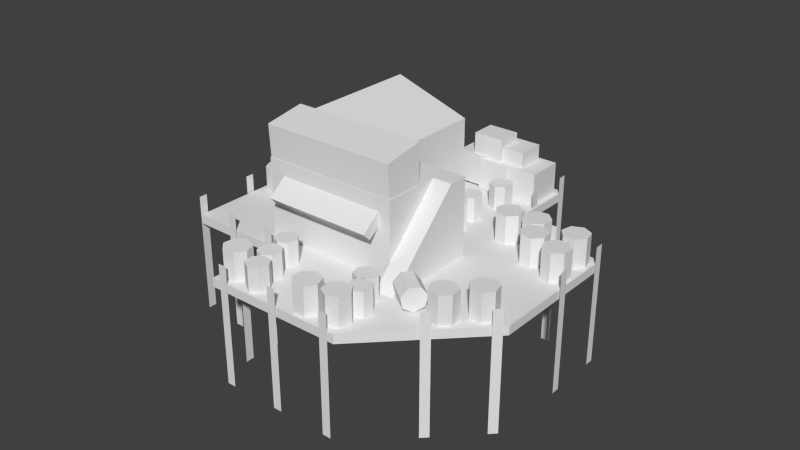 # Source: H16.blend  (saved by Blender 2.63.0; exported with 4.5.12 LTS)
import bpy
from mathutils import Matrix  # noqa: F401  (used for matrix-valued properties, if any)

bpy.ops.wm.read_factory_settings(use_empty=True)
scene = bpy.context.scene
scene.name = 'Scene'

# ---- collections
col_collection_1 = bpy.data.collections.new('Collection 1'); scene.collection.children.link(col_collection_1)

# ---- world
world_world = bpy.data.worlds.new('World'); scene.world = world_world
world_world.color = (0.05088, 0.05088, 0.05088)
world_world.use_sun_shadow = False
world_world.sun_shadow_jitter_overblur = 0.0
world_world.cycles.sampling_method = 'MANUAL'
world_world.cycles.sample_map_resolution = 256

# ---- meshes
me_cylinder_010 = bpy.data.meshes.new('Cylinder.010')
me_cylinder_010.from_pydata([(1.493, -8.827, -0.01635), (1.493, -8.827, 0.8268), (1.011, -8.953, -0.01635), (1.011, -8.953, 0.8268), (0.613, -8.654, -0.01635), (0.613, -8.654, 0.8268), (0.5978, -8.157, -0.01635), (0.5978, -8.157, 0.8268), (0.9772, -7.835, -0.01635), (0.9772, -7.835, 0.8268), (1.466, -7.931, -0.01635), (1.466, -7.931, 0.8268), (1.695, -8.372, -0.01635), (1.695, -8.372, 0.8268), (0.9255, -9.946, -0.01635), (0.9255, -9.946, 0.8268), (0.4439, -10.07, -0.01635), (0.4439, -10.07, 0.8268), (0.04551, -9.774, -0.01635), (0.04551, -9.774, 0.8268), (0.03031, -9.276, -0.01635), (0.03031, -9.276, 0.8268), (0.4097, -8.954, -0.01635), (0.4097, -8.954, 0.8268), (0.8981, -9.05, -0.01635), (0.8981, -9.05, 0.8268), (1.128, -9.492, -0.01635), (1.128, -9.492, 0.8268), (-1.21, -8.738, -0.01921), (-1.21, -8.738, 0.9696), (-0.6331, -8.648, -0.01921), (-0.6331, -8.648, 0.9696), (-0.2032, -9.042, -0.01921), (-0.2032, -9.042, 0.9696), (-0.2437, -9.625, -0.01921), (-0.2437, -9.625, 0.9696), (-0.7242, -9.956, -0.01921), (-0.7242, -9.956, 0.9696), (-1.283, -9.787, -0.01921), (-1.283, -9.787, 0.9696), (-1.499, -9.245, -0.01921), (-1.499, -9.245, 0.9696), (-2.081, -8.416, -0.01921), (-2.081, -8.416, 0.9696), (-1.8, -8.928, -0.01921), (-1.8, -8.928, 0.9696), (-2.024, -9.467, -0.01921), (-2.024, -9.467, 0.9696), (-2.585, -9.627, -0.01921), (-2.585, -9.627, 0.9696), (-3.061, -9.289, -0.01921), (-3.061, -9.289, 0.9696), (-3.092, -8.706, -0.01921), (-3.092, -8.706, 0.9696), (-2.657, -8.318, -0.01921), (-2.657, -8.318, 0.9696), (0.5487, -6.573, -0.01921), (0.5487, -6.573, 0.9696), (0.8303, -7.085, -0.01921), (0.8303, -7.085, 0.9696), (0.6061, -7.623, -0.01921), (0.6061, -7.623, 0.9696), (0.04504, -7.784, -0.01921), (0.04504, -7.784, 0.9696), (-0.4305, -7.446, -0.01921), (-0.4305, -7.446, 0.9696), (-0.4623, -6.863, -0.01921), (-0.4623, -6.863, 0.9696), (-0.02653, -6.475, -0.01921), (-0.02653, -6.475, 0.9696), (-1.827, -6.566, -0.01921), (-1.827, -6.566, 0.9696), (-2.368, -6.786, -0.01921), (-2.368, -6.786, 0.9696), (-2.877, -6.501, -0.01921), (-2.877, -6.501, 0.9696), (-2.972, -5.925, -0.01921), (-2.972, -5.925, 0.9696), (-2.58, -5.492, -0.01921), (-2.58, -5.492, 0.9696), (-1.998, -5.528, -0.01921), (-1.998, -5.528, 0.9696), (-1.663, -6.006, -0.01921), (-1.663, -6.006, 0.9696), (2.305, -7.446, -0.01921), (2.305, -7.446, 0.9696), (1.765, -7.667, -0.01921), (1.765, -7.667, 0.9696), (1.256, -7.382, -0.01921), (1.256, -7.382, 0.9696), (1.161, -6.806, -0.01921), (1.161, -6.806, 0.9696), (1.552, -6.373, -0.01921), (1.552, -6.373, 0.9696), (2.135, -6.409, -0.01921), (2.135, -6.409, 0.9696), (2.47, -6.886, -0.01921), (2.47, -6.886, 0.9696), (-4.669, -1.257, 0.8121), (-5.938, -1.034, 0.8121), (-5.662, 0.5355, 0.8121), (-4.393, 0.3122, 0.8121), (-4.669, -1.257, 1.898), (-5.938, -1.034, 1.898), (-5.662, 0.5355, 1.898), (-4.393, 0.3122, 1.898), (-4.631, -0.1183, 0.5153), (-6.043, 0.1301, 0.5153), (-5.767, 1.699, 0.5153), (-4.355, 1.451, 0.5153), (-4.631, -0.1183, 1.601), (-6.043, 0.1301, 1.601), (-5.767, 1.699, 1.601), (-4.355, 1.451, 1.601), (-4.176, 0.7315, -0.002392), (-6.023, 1.057, -0.002392), (-5.747, 2.626, -0.002392), (-3.9, 2.301, -0.002392), (-4.176, 0.7315, 1.084), (-6.023, 1.057, 1.084), (-5.747, 2.626, 1.084), (-3.9, 2.301, 1.084), (-4.673, -2.061, 0.08896), (-6.376, -1.762, 0.08896), (-6.1, -0.1926, 0.08896), (-4.397, -0.4923, 0.08896), (-4.673, -2.061, 1.175), (-6.376, -1.762, 1.175), (-6.1, -0.1926, 1.175), (-4.397, -0.4923, 1.175), (-4.317, -0.8087, 0.01283), (-6.415, -0.4394, 0.01283), (-6.139, 1.13, 0.01283), (-4.041, 0.7605, 0.01283), (-4.317, -0.8087, 1.099), (-6.415, -0.4394, 1.099), (-6.139, 1.13, 1.099), (-4.041, 0.7605, 1.099), (-3.316, 0.421, -0.01635), (-3.316, 0.421, 0.8268), (-3.658, 0.7826, -0.01635), (-3.658, 0.7826, 0.8268), (-3.588, 1.275, -0.01635), (-3.588, 1.275, 0.8268), (-3.16, 1.528, -0.01635), (-3.16, 1.528, 0.8268), (-2.695, 1.351, -0.01635), (-2.695, 1.351, 0.8268), (-2.544, 0.8767, -0.01635), (-2.544, 0.8767, 0.8268), (-2.82, 0.4629, -0.01635), (-2.82, 0.4629, 0.8268), (-1.517, -0.3113, -0.01635), (-1.517, -0.3113, 0.8268), (-1.859, 0.05023, -0.01635), (-1.859, 0.05023, 0.8268), (-1.789, 0.543, -0.01635), (-1.789, 0.543, 0.8268), (-1.361, 0.7959, -0.01635), (-1.361, 0.7959, 0.8268), (-0.8959, 0.6185, -0.01635), (-0.8959, 0.6185, 0.8268), (-0.7447, 0.1444, -0.01635), (-0.7447, 0.1444, 0.8268), (-1.021, -0.2694, -0.01635), (-1.021, -0.2694, 0.8268), (-2.165, -1.634, -0.01635), (-2.165, -1.634, 0.8268), (-2.507, -1.272, -0.01635), (-2.507, -1.272, 0.8268), (-2.438, -0.7793, -0.01635), (-2.438, -0.7793, 0.8268), (-2.009, -0.5264, -0.01635), (-2.009, -0.5264, 0.8268), (-1.544, -0.7038, -0.01635), (-1.544, -0.7038, 0.8268), (-1.393, -1.178, -0.01635), (-1.393, -1.178, 0.8268), (-1.67, -1.592, -0.01635), (-1.67, -1.592, 0.8268), (8.856, -0.2794, -0.01635), (8.856, -0.2794, 0.8268), (8.362, -0.3407, -0.01635), (8.362, -0.3407, 0.8268), (8.006, 0.007097, -0.01635), (8.006, 0.007097, 0.8268), (8.056, 0.5022, -0.01635), (8.056, 0.5022, 0.8268), (8.474, 0.7718, -0.01635), (8.474, 0.7718, 0.8268), (8.946, 0.6128, -0.01635), (8.946, 0.6128, 0.8268), (9.116, 0.145, -0.01635), (9.116, 0.145, 0.8268), (7.342, -0.6606, -0.01635), (7.342, -0.6606, 0.8268), (7.0, -0.299, -0.01635), (7.0, -0.299, 0.8268), (7.07, 0.1938, -0.01635), (7.07, 0.1938, 0.8268), (7.499, 0.4467, -0.01635), (7.499, 0.4467, 0.8268), (7.964, 0.2693, -0.01635), (7.964, 0.2693, 0.8268), (8.115, -0.2049, -0.01635), (8.115, -0.2049, 0.8268), (7.838, -0.6187, -0.01635), (7.838, -0.6187, 0.8268), (6.422, -5.268, -0.01635), (6.422, -5.268, 0.8268), (6.08, -4.906, -0.01635), (6.08, -4.906, 0.8268), (6.15, -4.413, -0.01635), (6.15, -4.413, 0.8268), (6.579, -4.16, -0.01635), (6.579, -4.16, 0.8268), (7.044, -4.338, -0.01635), (7.044, -4.338, 0.8268), (7.195, -4.812, -0.01635), (7.195, -4.812, 0.8268), (6.918, -5.226, -0.01635), (6.918, -5.226, 0.8268), (7.677, -5.226, -0.01635), (7.677, -5.226, 0.8268), (7.335, -4.864, -0.01635), (7.335, -4.864, 0.8268), (7.404, -4.371, -0.01635), (7.404, -4.371, 0.8268), (7.833, -4.118, -0.01635), (7.833, -4.118, 0.8268), (8.298, -4.296, -0.01635), (8.298, -4.296, 0.8268), (8.449, -4.77, -0.01635), (8.449, -4.77, 0.8268), (8.173, -5.184, -0.01635), (8.173, -5.184, 0.8268), (9.03, -3.925, -0.01635), (9.03, -3.925, 0.8268), (9.479, -4.141, -0.01635), (9.479, -4.141, 0.8268), (9.59, -4.626, -0.01635), (9.59, -4.626, 0.8268), (9.279, -5.015, -0.01635), (9.279, -5.015, 0.8268), (8.782, -5.015, -0.01635), (8.782, -5.015, 0.8268), (8.471, -4.626, -0.01635), (8.471, -4.626, 0.8268), (8.582, -4.141, -0.01635), (8.582, -4.141, 0.8268), (7.574, 2.12, -0.005223), (6.622, 1.209, 0.01482), (7.241, 2.474, 0.1392), (6.289, 1.563, 0.1593), (7.155, 2.581, 0.4882), (6.203, 1.67, 0.5082), (7.379, 2.36, 0.7788), (6.427, 1.45, 0.7989), (7.746, 1.978, 0.7923), (6.794, 1.067, 0.8124), (7.978, 1.722, 0.5185), (7.026, 0.811, 0.5386), (7.902, 1.785, 0.1636), (6.95, 0.8742, 0.1836), (8.142, -6.364, -0.01918), (8.142, -6.364, 0.9696), (7.922, -5.824, -0.01918), (7.922, -5.824, 0.9696), (8.207, -5.314, -0.01918), (8.207, -5.314, 0.9696), (8.783, -5.22, -0.01918), (8.783, -5.22, 0.9696), (9.216, -5.611, -0.01918), (9.216, -5.611, 0.9696), (9.18, -6.194, -0.01918), (9.18, -6.194, 0.9696), (8.702, -6.529, -0.01918), (8.702, -6.529, 0.9696), (9.022, -2.232, -0.01918), (9.022, -2.232, 0.9696), (8.802, -1.691, -0.01918), (8.802, -1.691, 0.9696), (9.087, -1.182, -0.01918), (9.087, -1.182, 0.9696), (9.663, -1.087, -0.01918), (9.663, -1.087, 0.9696), (10.1, -1.479, -0.01918), (10.1, -1.479, 0.9696), (10.06, -2.061, -0.01918), (10.06, -2.061, 0.9696), (9.582, -2.396, -0.01918), (9.582, -2.396, 0.9696), (9.561, 0.434, -0.01918), (9.561, 0.434, 0.9696), (10.09, 0.1808, -0.01918), (10.09, 0.1808, 0.9696), (10.22, -0.3883, -0.01918), (10.22, -0.3883, 0.9696), (9.853, -0.8446, -0.01918), (9.853, -0.8446, 0.9696), (9.269, -0.8446, -0.01918), (9.269, -0.8446, 0.9696), (8.906, -0.3883, -0.01918), (8.906, -0.3883, 0.9696), (9.035, 0.1808, -0.01918), (9.035, 0.1808, 0.9696), (-5.576e-09, 0.6726, -0.01918), (-5.576e-09, 0.6726, 0.9696), (0.5259, 0.4194, -0.01918), (0.5259, 0.4194, 0.9696), (0.6557, -0.1497, -0.01918), (0.6557, -0.1497, 0.9696), (0.2918, -0.606, -0.01918), (0.2918, -0.606, 0.9696), (-0.2918, -0.606, -0.01918), (-0.2918, -0.606, 0.9696), (-0.6557, -0.1497, -0.01918), (-0.6557, -0.1497, 0.9696), (-0.5259, 0.4194, -0.01918), (-0.5259, 0.4194, 0.9696), (-0.1632, -0.6114, -0.01918), (-0.1632, -0.6114, 0.9696), (0.244, -1.03, -0.01918), (0.244, -1.03, 0.9696), (0.171, -1.609, -0.01918), (0.171, -1.609, 0.9696), (-0.3273, -1.913, -0.01918), (-0.3273, -1.913, 0.9696), (-0.8756, -1.712, -0.01918), (-0.8756, -1.712, 0.9696), (-1.061, -1.159, -0.01918), (-1.061, -1.159, 0.9696), (-0.744, -0.669, -0.01918), (-0.744, -0.669, 0.9696), (1.996, -0.1426, -0.01918), (1.996, -0.1426, 0.9696), (1.835, -0.7037, -0.01918), (1.835, -0.7037, 0.9696), (1.297, -0.928, -0.01918), (1.297, -0.928, 0.9696), (0.7852, -0.6466, -0.01918), (0.7852, -0.6466, 0.9696), (0.6864, -0.07141, -0.01918), (0.6864, -0.07141, 0.9696), (1.074, 0.3645, -0.01918), (1.074, 0.3645, 0.9696), (1.657, 0.3328, -0.01918), (1.657, 0.3328, 0.9696), (1.486, -1.969, -0.01918), (1.486, -1.969, 0.9696), (0.9504, -2.2, -0.01918), (0.9504, -2.2, 0.9696), (0.4354, -1.926, -0.01918), (0.4354, -1.926, 0.9696), (0.3289, -1.352, -0.01918), (0.3289, -1.352, 0.9696), (0.7112, -0.9109, -0.01918), (0.7112, -0.9109, 0.9696), (1.294, -0.9348, -0.01918), (1.294, -0.9348, 0.9696), (1.639, -1.406, -0.01918), (1.639, -1.406, 0.9696), (0.3097, 2.285, -0.01918), (0.3097, 2.285, 0.9696), (-0.2261, 2.054, -0.01918), (-0.2261, 2.054, 0.9696), (-0.7411, 2.328, -0.01918), (-0.7411, 2.328, 0.9696), (-0.8476, 2.902, -0.01918), (-0.8476, 2.902, 0.9696), (-0.4653, 3.343, -0.01918), (-0.4653, 3.343, 0.9696), (0.1178, 3.319, -0.01918), (0.1178, 3.319, 0.9696), (0.4628, 2.848, -0.01918), (0.4628, 2.848, 0.9696), (1.704, 4.118, -0.01918), (1.704, 4.118, 0.9696), (1.168, 3.886, -0.01918), (1.168, 3.886, 0.9696), (0.6533, 4.161, -0.01918), (0.6533, 4.161, 0.9696), (0.5468, 4.735, -0.01918), (0.5468, 4.735, 0.9696), (0.929, 5.176, -0.01918), (0.929, 5.176, 0.9696), (1.512, 5.152, -0.01918), (1.512, 5.152, 0.9696), (1.857, 4.681, -0.01918), (1.857, 4.681, 0.9696), (-0.2706, 3.457, -0.01918), (-0.2706, 3.457, 0.9696), (-0.7197, 3.83, -0.01918), (-0.7197, 3.83, 0.9696), (-0.7083, 4.413, -0.01918), (-0.7083, 4.413, 0.9696), (-0.245, 4.768, -0.01918), (-0.245, 4.768, 0.9696), (0.3214, 4.627, -0.01918), (0.3214, 4.627, 0.9696), (0.5643, 4.097, -0.01918), (0.5643, 4.097, 0.9696), (0.3009, 3.576, -0.01918), (0.3009, 3.576, 0.9696), (1.821, 5.276, -0.01918), (1.821, 5.276, 0.9696), (1.372, 5.649, -0.01918), (1.372, 5.649, 0.9696), (1.384, 6.233, -0.01918), (1.384, 6.233, 0.9696), (1.847, 6.588, -0.01918), (1.847, 6.588, 0.9696), (2.413, 6.447, -0.01918), (2.413, 6.447, 0.9696), (2.656, 5.916, -0.01918), (2.656, 5.916, 0.9696), (2.393, 5.395, -0.01918), (2.393, 5.395, 0.9696), (-0.2561, 6.28, -0.01918), (-0.2561, 6.28, 0.9696), (0.08439, 6.754, -0.01918), (0.08439, 6.754, 0.9696), (0.6673, 6.783, -0.01918), (0.6673, 6.783, 0.9696), (1.054, 6.345, -0.01918), (1.054, 6.345, 0.9696), (0.9525, 5.771, -0.01918), (0.9525, 5.771, 0.9696), (0.44, 5.491, -0.01918), (0.44, 5.491, 0.9696), (-0.09786, 5.718, -0.01918), (-0.09786, 5.718, 0.9696), (7.303, 2.715, -0.01918), (7.303, 2.715, 0.9696), (6.809, 3.024, -0.01918), (6.809, 3.024, 0.9696), (6.742, 3.604, -0.01918), (6.742, 3.604, 0.9696), (7.154, 4.018, -0.01918), (7.154, 4.018, 0.9696), (7.734, 3.953, -0.01918), (7.734, 3.953, 0.9696), (8.046, 3.46, -0.01918), (8.046, 3.46, 0.9696), (7.854, 2.908, -0.01918), (7.854, 2.908, 0.9696), (5.717, 4.791, -0.01918), (5.717, 4.791, 0.9696), (6.058, 5.265, -0.01918), (6.058, 5.265, 0.9696), (6.641, 5.294, -0.01918), (6.641, 5.294, 0.9696), (7.027, 4.857, -0.01918), (7.027, 4.857, 0.9696), (6.926, 4.282, -0.01918), (6.926, 4.282, 0.9696), (6.414, 4.003, -0.01918), (6.414, 4.003, 0.9696), (5.876, 4.229, -0.01918), (5.876, 4.229, 0.9696), (-3.243, -9.505, -0.007585), (4.87, -10.93, -0.007586), (9.366, -6.704, -0.007586), (10.58, 0.1809, -0.007586), (6.565, 5.905, -0.007584), (-0.3194, 7.116, -0.007585), (-6.067, 2.974, -0.007584), (-7.255, -3.781, -0.007584), (5.776, -6.072, -0.007586), (-1.202, 2.1, -0.007585), (-3.243, -9.505, -0.3084), (4.87, -10.93, -0.3084), (9.366, -6.704, -0.3084), (10.58, 0.1809, -0.3084), (6.565, 5.905, -0.3084), (-0.3194, 7.116, -0.3084), (-6.067, 2.974, -0.3084), (-7.255, -3.781, -0.3084), (5.776, -6.072, -0.3084), (-1.202, 2.1, -0.3084), (3.121, -2.572, -0.007585), (2.42, -6.554, -0.007585), (-4.403, -5.354, -0.007585), (-3.702, -1.372, -0.007584), (3.121, -2.572, 2.616), (2.42, -6.554, 3.513), (-4.403, -5.354, 3.513), (-3.702, -1.372, 2.616), (4.7, -6.729, 2.624), (2.795, -6.394, 2.624), (3.983, 0.3599, 2.624), (5.888, 0.02468, 2.624), (4.786, -6.744, 3.717), (2.795, -6.394, 3.942), (3.983, 0.3599, 3.942), (5.975, 0.009439, 3.717), (4.728, -6.763, -0.007586), (0.9373, -6.096, -0.007585), (2.138, 0.7267, -0.007585), (5.928, 0.05978, -0.007585), (4.728, -6.763, 2.616), (0.9373, -6.096, 2.616), (2.138, 0.7267, 2.616), (5.928, 0.05978, 2.616), (2.305, 1.674, 2.616), (3.252, 1.508, 2.616), (3.086, 0.56, 2.616), (7.043, 0.8407, -0.007586), (6.876, -0.107, -0.007586), (2.305, 1.674, -0.007585), (5.43, -6.06, 1.378), (4.193, -5.843, 1.995), (5.144, -0.4361, 1.995), (6.381, -0.6538, 1.378), (5.774, -6.121, 1.627), (4.54, -5.904, 2.329), (5.492, -0.4972, 2.329), (6.726, -0.7144, 1.627), (10.49, -0.5448, -3.541), (10.49, -0.5448, 0.5998), (10.57, -0.1129, 0.5998), (10.57, -0.1129, -3.541), (9.997, -3.374, -3.541), (9.997, -3.374, 0.5998), (10.07, -2.942, 0.5998), (10.07, -2.942, -3.541), (9.499, -6.204, -3.541), (9.499, -6.204, 0.5998), (9.575, -5.772, 0.5998), (9.575, -5.772, -3.541), (7.067, 5.395, -3.541), (7.067, 5.395, 0.5998), (6.815, 5.754, 0.5998), (6.815, 5.754, -3.541), (8.715, 3.042, -3.541), (8.715, 3.042, 0.5998), (8.464, 3.401, 0.5998), (8.464, 3.401, -3.541), (0.2322, 7.08, -3.541), (0.2322, 7.08, 0.5998), (-0.2005, 7.152, 0.5998), (-0.2005, 7.152, -3.541), (3.067, 6.614, -3.541), (3.067, 6.614, 0.5998), (2.634, 6.685, 0.5998), (2.634, 6.685, -3.541), (-1.276, 2.162, -3.541), (-1.276, 2.162, 0.5998), (-1.709, 2.233, 0.5998), (-1.709, 2.233, -3.541), (-3.452, 2.459, -3.541), (-3.452, 2.459, 0.5998), (-3.884, 2.53, 0.5998), (-3.884, 2.53, -3.541), (-5.639, 2.93, -3.541), (-5.639, 2.93, 0.5998), (-6.072, 3.001, 0.5998), (-6.072, 3.001, -3.541), (-0.7278, 4.827, -3.541), (-0.7278, 4.827, 0.5998), (-0.8038, 4.396, 0.5998), (-0.8038, 4.396, -3.541), (-7.081, -4.155, -3.541), (-7.081, -4.155, 0.5998), (-7.333, -3.796, 0.5998), (-7.333, -3.796, -3.541), (-5.432, -6.508, -3.541), (-5.432, -6.508, 0.5998), (-5.684, -6.149, 0.5998), (-5.684, -6.149, -3.541), (-3.316, -9.579, -3.541), (-3.316, -9.579, 0.5998), (-3.568, -9.22, 0.5998), (-3.568, -9.22, -3.541), (-1.277, -9.903, -3.541), (-1.277, -9.903, 0.5998), (-1.71, -9.831, 0.5998), (-1.71, -9.831, -3.541), (1.845, -10.48, -3.541), (1.845, -10.48, 0.5998), (1.412, -10.41, 0.5998), (1.412, -10.41, -3.541), (4.803, -11.0, -3.541), (4.803, -11.0, 0.5998), (4.37, -10.93, 0.5998), (4.37, -10.93, -3.541), (7.75, -6.508, -3.541), (7.75, -6.508, 0.5998), (7.317, -6.436, 0.5998), (7.317, -6.436, -3.541), (5.794, -6.544, -3.541), (5.794, -6.544, 0.5998), (5.87, -6.112, 0.5998), (5.87, -6.112, -3.541), (5.331, -8.892, -3.541), (5.331, -8.892, 0.5998), (5.407, -8.46, 0.5998), (5.407, -8.46, -3.541), (-6.746, -0.6427, -3.541), (-6.746, -0.6427, 0.5998), (-6.67, -0.2108, 0.5998), (-6.67, -0.2108, -3.541)], [], [(0, 1, 3, 2), (2, 3, 5, 4), (4, 5, 7, 6), (6, 7, 9, 8), (8, 9, 11, 10), (3, 1, 13, 11, 9, 7, 5), (12, 13, 1, 0), (10, 11, 13, 12), (0, 2, 4, 6, 8, 10, 12), (14, 15, 17, 16), (16, 17, 19, 18), (18, 19, 21, 20), (20, 21, 23, 22), (22, 23, 25, 24), (17, 15, 27, 25, 23, 21, 19), (26, 27, 15, 14), (24, 25, 27, 26), (14, 16, 18, 20, 22, 24, 26), (28, 29, 31, 30), (30, 31, 33, 32), (32, 33, 35, 34), (34, 35, 37, 36), (36, 37, 39, 38), (31, 29, 41, 39, 37, 35, 33), (40, 41, 29, 28), (38, 39, 41, 40), (28, 30, 32, 34, 36, 38, 40), (42, 43, 45, 44), (44, 45, 47, 46), (46, 47, 49, 48), (48, 49, 51, 50), (50, 51, 53, 52), (45, 43, 55, 53, 51, 49, 47), (54, 55, 43, 42), (52, 53, 55, 54), (42, 44, 46, 48, 50, 52, 54), (56, 57, 59, 58), (58, 59, 61, 60), (60, 61, 63, 62), (62, 63, 65, 64), (64, 65, 67, 66), (59, 57, 69, 67, 65, 63, 61), (68, 69, 57, 56), (66, 67, 69, 68), (56, 58, 60, 62, 64, 66, 68), (70, 71, 73, 72), (72, 73, 75, 74), (74, 75, 77, 76), (76, 77, 79, 78), (78, 79, 81, 80), (73, 71, 83, 81, 79, 77, 75), (82, 83, 71, 70), (80, 81, 83, 82), (70, 72, 74, 76, 78, 80, 82), (84, 85, 87, 86), (86, 87, 89, 88), (88, 89, 91, 90), (90, 91, 93, 92), (92, 93, 95, 94), (87, 85, 97, 95, 93, 91, 89), (96, 97, 85, 84), (94, 95, 97, 96), (84, 86, 88, 90, 92, 94, 96), (102, 103, 99, 98), (103, 104, 100, 99), (104, 105, 101, 100), (105, 102, 98, 101), (98, 99, 100, 101), (105, 104, 103, 102), (110, 111, 107, 106), (111, 112, 108, 107), (112, 113, 109, 108), (113, 110, 106, 109), (106, 107, 108, 109), (113, 112, 111, 110), (118, 119, 115, 114), (119, 120, 116, 115), (120, 121, 117, 116), (121, 118, 114, 117), (114, 115, 116, 117), (121, 120, 119, 118), (126, 127, 123, 122), (127, 128, 124, 123), (128, 129, 125, 124), (129, 126, 122, 125), (122, 123, 124, 125), (129, 128, 127, 126), (134, 135, 131, 130), (135, 136, 132, 131), (136, 137, 133, 132), (137, 134, 130, 133), (130, 131, 132, 133), (137, 136, 135, 134), (138, 139, 141, 140), (140, 141, 143, 142), (142, 143, 145, 144), (144, 145, 147, 146), (146, 147, 149, 148), (141, 139, 151, 149, 147, 145, 143), (150, 151, 139, 138), (148, 149, 151, 150), (138, 140, 142, 144, 146, 148, 150), (152, 153, 155, 154), (154, 155, 157, 156), (156, 157, 159, 158), (158, 159, 161, 160), (160, 161, 163, 162), (155, 153, 165, 163, 161, 159, 157), (164, 165, 153, 152), (162, 163, 165, 164), (152, 154, 156, 158, 160, 162, 164), (166, 167, 169, 168), (168, 169, 171, 170), (170, 171, 173, 172), (172, 173, 175, 174), (174, 175, 177, 176), (169, 167, 179, 177, 175, 173, 171), (178, 179, 167, 166), (176, 177, 179, 178), (166, 168, 170, 172, 174, 176, 178), (180, 181, 183, 182), (182, 183, 185, 184), (184, 185, 187, 186), (186, 187, 189, 188), (188, 189, 191, 190), (183, 181, 193, 191, 189, 187, 185), (192, 193, 181, 180), (190, 191, 193, 192), (180, 182, 184, 186, 188, 190, 192), (194, 195, 197, 196), (196, 197, 199, 198), (198, 199, 201, 200), (200, 201, 203, 202), (202, 203, 205, 204), (197, 195, 207, 205, 203, 201, 199), (206, 207, 195, 194), (204, 205, 207, 206), (194, 196, 198, 200, 202, 204, 206), (208, 209, 211, 210), (210, 211, 213, 212), (212, 213, 215, 214), (214, 215, 217, 216), (216, 217, 219, 218), (211, 209, 221, 219, 217, 215, 213), (220, 221, 209, 208), (218, 219, 221, 220), (208, 210, 212, 214, 216, 218, 220), (222, 223, 225, 224), (224, 225, 227, 226), (226, 227, 229, 228), (228, 229, 231, 230), (230, 231, 233, 232), (225, 223, 235, 233, 231, 229, 227), (234, 235, 223, 222), (232, 233, 235, 234), (222, 224, 226, 228, 230, 232, 234), (236, 237, 239, 238), (238, 239, 241, 240), (240, 241, 243, 242), (242, 243, 245, 244), (244, 245, 247, 246), (239, 237, 249, 247, 245, 243, 241), (248, 249, 237, 236), (246, 247, 249, 248), (236, 238, 240, 242, 244, 246, 248), (250, 251, 253, 252), (252, 253, 255, 254), (254, 255, 257, 256), (256, 257, 259, 258), (258, 259, 261, 260), (253, 251, 263, 261, 259, 257, 255), (262, 263, 251, 250), (260, 261, 263, 262), (250, 252, 254, 256, 258, 260, 262), (264, 265, 267, 266), (266, 267, 269, 268), (268, 269, 271, 270), (270, 271, 273, 272), (272, 273, 275, 274), (267, 265, 277, 275, 273, 271, 269), (276, 277, 265, 264), (274, 275, 277, 276), (264, 266, 268, 270, 272, 274, 276), (278, 279, 281, 280), (280, 281, 283, 282), (282, 283, 285, 284), (284, 285, 287, 286), (286, 287, 289, 288), (281, 279, 291, 289, 287, 285, 283), (290, 291, 279, 278), (288, 289, 291, 290), (278, 280, 282, 284, 286, 288, 290), (292, 293, 295, 294), (294, 295, 297, 296), (296, 297, 299, 298), (298, 299, 301, 300), (300, 301, 303, 302), (295, 293, 305, 303, 301, 299, 297), (304, 305, 293, 292), (302, 303, 305, 304), (292, 294, 296, 298, 300, 302, 304), (306, 307, 309, 308), (308, 309, 311, 310), (310, 311, 313, 312), (312, 313, 315, 314), (314, 315, 317, 316), (309, 307, 319, 317, 315, 313, 311), (318, 319, 307, 306), (316, 317, 319, 318), (306, 308, 310, 312, 314, 316, 318), (320, 321, 323, 322), (322, 323, 325, 324), (324, 325, 327, 326), (326, 327, 329, 328), (328, 329, 331, 330), (323, 321, 333, 331, 329, 327, 325), (332, 333, 321, 320), (330, 331, 333, 332), (320, 322, 324, 326, 328, 330, 332), (334, 335, 337, 336), (336, 337, 339, 338), (338, 339, 341, 340), (340, 341, 343, 342), (342, 343, 345, 344), (337, 335, 347, 345, 343, 341, 339), (346, 347, 335, 334), (344, 345, 347, 346), (334, 336, 338, 340, 342, 344, 346), (348, 349, 351, 350), (350, 351, 353, 352), (352, 353, 355, 354), (354, 355, 357, 356), (356, 357, 359, 358), (351, 349, 361, 359, 357, 355, 353), (360, 361, 349, 348), (358, 359, 361, 360), (348, 350, 352, 354, 356, 358, 360), (362, 363, 365, 364), (364, 365, 367, 366), (366, 367, 369, 368), (368, 369, 371, 370), (370, 371, 373, 372), (365, 363, 375, 373, 371, 369, 367), (374, 375, 363, 362), (372, 373, 375, 374), (362, 364, 366, 368, 370, 372, 374), (376, 377, 379, 378), (378, 379, 381, 380), (380, 381, 383, 382), (382, 383, 385, 384), (384, 385, 387, 386), (379, 377, 389, 387, 385, 383, 381), (388, 389, 377, 376), (386, 387, 389, 388), (376, 378, 380, 382, 384, 386, 388), (390, 391, 393, 392), (392, 393, 395, 394), (394, 395, 397, 396), (396, 397, 399, 398), (398, 399, 401, 400), (393, 391, 403, 401, 399, 397, 395), (402, 403, 391, 390), (400, 401, 403, 402), (390, 392, 394, 396, 398, 400, 402), (404, 405, 407, 406), (406, 407, 409, 408), (408, 409, 411, 410), (410, 411, 413, 412), (412, 413, 415, 414), (407, 405, 417, 415, 413, 411, 409), (416, 417, 405, 404), (414, 415, 417, 416), (404, 406, 408, 410, 412, 414, 416), (418, 419, 421, 420), (420, 421, 423, 422), (422, 423, 425, 424), (424, 425, 427, 426), (426, 427, 429, 428), (421, 419, 431, 429, 427, 425, 423), (430, 431, 419, 418), (428, 429, 431, 430), (418, 420, 422, 424, 426, 428, 430), (432, 433, 435, 434), (434, 435, 437, 436), (436, 437, 439, 438), (438, 439, 441, 440), (440, 441, 443, 442), (435, 433, 445, 443, 441, 439, 437), (444, 445, 433, 432), (442, 443, 445, 444), (432, 434, 436, 438, 440, 442, 444), (446, 447, 449, 448), (448, 449, 451, 450), (450, 451, 453, 452), (452, 453, 455, 454), (454, 455, 457, 456), (449, 447, 459, 457, 455, 453, 451), (458, 459, 447, 446), (456, 457, 459, 458), (446, 448, 450, 452, 454, 456, 458), (468, 462, 463, 464, 465, 469, 466, 467, 460, 461), (478, 471, 470, 477, 476, 479, 475, 474, 473, 472), (472, 462, 468, 478), (471, 461, 460, 470), (461, 471, 478, 468), (473, 463, 462, 472), (465, 475, 479, 469), (474, 464, 463, 473), (476, 466, 469, 479), (475, 465, 464, 474), (477, 467, 466, 476), (467, 477, 470, 460), (484, 485, 481, 480), (485, 486, 482, 481), (486, 487, 483, 482), (487, 484, 480, 483), (480, 481, 482, 483), (487, 486, 485, 484), (492, 493, 489, 488), (493, 494, 490, 489), (494, 495, 491, 490), (495, 492, 488, 491), (488, 489, 490, 491), (495, 494, 493, 492), (500, 501, 497, 496), (501, 502, 498, 497), (502, 503, 499, 498), (503, 500, 496, 499), (496, 497, 498, 499), (503, 502, 501, 500), (506, 505, 504, 502), (507, 505, 506, 508), (504, 505, 507, 509), (509, 498, 508, 507), (498, 502, 504, 509), (514, 515, 511, 510), (515, 516, 512, 511), (516, 517, 513, 512), (517, 514, 510, 513), (510, 511, 512, 513), (517, 516, 515, 514), (518, 521, 520, 519), (522, 525, 524, 523), (526, 529, 528, 527), (530, 533, 532, 531), (534, 537, 536, 535), (538, 541, 540, 539), (542, 545, 544, 543), (546, 549, 548, 547), (550, 553, 552, 551), (554, 557, 556, 555), (561, 558, 559, 560), (562, 565, 564, 563), (566, 569, 568, 567), (570, 573, 572, 571), (574, 577, 576, 575), (578, 581, 580, 579), (582, 585, 584, 583), (586, 589, 588, 587), (590, 593, 592, 591), (594, 597, 596, 595), (598, 601, 600, 599)])
_uv = me_cylinder_010.uv_layers.new(name='UVMap')
_uv.uv.foreach_set('vector', [0.1523, 0.2355, 0.1523, 0.2912, 0.1381, 0.3097, 0.1381, 0.254, 0.1942, 0.2474, 0.1942, 0.3144, 0.1857, 0.2999, 0.1857, 0.233, 0.1857, 0.233, 0.1857, 0.2999, 0.1623, 0.2951, 0.1623, 0.2281, 0.1623, 0.2281, 0.1623, 0.2951, 0.1415, 0.3034, 0.1415, 0.2365, 0.1415, 0.2365, 0.1415, 0.3034, 0.1391, 0.3187, 0.1391, 0.2517, 0.1942, 0.3144, 0.1813, 0.3275, 0.1568, 0.3294, 0.1391, 0.3187, 0.1415, 0.3034, 0.1623, 0.2951, 0.1857, 0.2999, 0.1775, 0.2338, 0.1775, 0.2895, 0.1523, 0.2912, 0.1523, 0.2355, 0.1947, 0.2502, 0.1947, 0.306, 0.1775, 0.2895, 0.1775, 0.2338, 0.1813, 0.2605, 0.1942, 0.2474, 0.1857, 0.233, 0.1623, 0.2281, 0.1415, 0.2365, 0.1391, 0.2517, 0.1568, 0.2624, 0.1523, 0.2355, 0.1523, 0.2912, 0.1381, 0.3097, 0.1381, 0.254, 0.1942, 0.2474, 0.1942, 0.3144, 0.1857, 0.2999, 0.1857, 0.233, 0.1857, 0.233, 0.1857, 0.2999, 0.1623, 0.2951, 0.1623, 0.2281, 0.1623, 0.2281, 0.1623, 0.2951, 0.1415, 0.3034, 0.1415, 0.2365, 0.1415, 0.2365, 0.1415, 0.3034, 0.1391, 0.3187, 0.1391, 0.2517, 0.2429, 0.3959, 0.2301, 0.409, 0.2055, 0.4109, 0.1878, 0.4002, 0.1903, 0.3849, 0.211, 0.3766, 0.2345, 0.3814, 0.1775, 0.2338, 0.1775, 0.2895, 0.1523, 0.2912, 0.1523, 0.2355, 0.1947, 0.2502, 0.1947, 0.306, 0.1775, 0.2895, 0.1775, 0.2338, 0.1813, 0.2605, 0.1942, 0.2474, 0.1857, 0.233, 0.1623, 0.2281, 0.1415, 0.2365, 0.1391, 0.2517, 0.1568, 0.2624, 0.5839, 0.146, 0.5839, 0.2017, 0.5697, 0.2203, 0.5697, 0.1646, 0.6258, 0.158, 0.6258, 0.2249, 0.6173, 0.2105, 0.6173, 0.1435, 0.6173, 0.1435, 0.6173, 0.2105, 0.5939, 0.2056, 0.5939, 0.1387, 0.5939, 0.1387, 0.5939, 0.2056, 0.5731, 0.2139, 0.5731, 0.147, 0.5731, 0.147, 0.5731, 0.2139, 0.5707, 0.2292, 0.5707, 0.1623, 0.6258, 0.2249, 0.6129, 0.238, 0.5884, 0.2399, 0.5707, 0.2292, 0.5731, 0.2139, 0.5939, 0.2056, 0.6173, 0.2105, 0.6091, 0.1444, 0.6091, 0.2001, 0.5839, 0.2017, 0.5839, 0.146, 0.6263, 0.1608, 0.6263, 0.2165, 0.6091, 0.2001, 0.6091, 0.1444, 0.6129, 0.1711, 0.6258, 0.158, 0.6173, 0.1435, 0.5939, 0.1387, 0.5731, 0.147, 0.5707, 0.1623, 0.5884, 0.173, 0.5839, 0.146, 0.5839, 0.2017, 0.5697, 0.2203, 0.5697, 0.1646, 0.6258, 0.158, 0.6258, 0.2249, 0.6173, 0.2105, 0.6173, 0.1435, 0.6173, 0.1435, 0.6173, 0.2105, 0.5939, 0.2056, 0.5939, 0.1387, 0.5939, 0.1387, 0.5939, 0.2056, 0.5731, 0.2139, 0.5731, 0.147, 0.5731, 0.147, 0.5731, 0.2139, 0.5707, 0.2292, 0.5707, 0.1623, 0.6258, 0.2249, 0.6129, 0.238, 0.5884, 0.2399, 0.5707, 0.2292, 0.5731, 0.2139, 0.5939, 0.2056, 0.6173, 0.2105, 0.6091, 0.1444, 0.6091, 0.2001, 0.5839, 0.2017, 0.5839, 0.146, 0.6263, 0.1608, 0.6263, 0.2165, 0.6091, 0.2001, 0.6091, 0.1444, 0.6129, 0.1711, 0.6258, 0.158, 0.6173, 0.1435, 0.5939, 0.1387, 0.5731, 0.147, 0.5707, 0.1623, 0.5884, 0.173, 0.5839, 0.146, 0.5839, 0.2017, 0.5697, 0.2203, 0.5697, 0.1646, 0.6258, 0.158, 0.6258, 0.2249, 0.6173, 0.2105, 0.6173, 0.1435, 0.6173, 0.1435, 0.6173, 0.2105, 0.5939, 0.2056, 0.5939, 0.1387, 0.5939, 0.1387, 0.5939, 0.2056, 0.5731, 0.2139, 0.5731, 0.147, 0.5731, 0.147, 0.5731, 0.2139, 0.5707, 0.2292, 0.5707, 0.1623, 0.6258, 0.2249, 0.6129, 0.238, 0.5884, 0.2399, 0.5707, 0.2292, 0.5731, 0.2139, 0.5939, 0.2056, 0.6173, 0.2105, 0.6091, 0.1444, 0.6091, 0.2001, 0.5839, 0.2017, 0.5839, 0.146, 0.6263, 0.1608, 0.6263, 0.2165, 0.6091, 0.2001, 0.6091, 0.1444, 0.6129, 0.1711, 0.6258, 0.158, 0.6173, 0.1435, 0.5939, 0.1387, 0.5731, 0.147, 0.5707, 0.1623, 0.5884, 0.173, 0.5839, 0.146, 0.5839, 0.2017, 0.5697, 0.2203, 0.5697, 0.1646, 0.6258, 0.158, 0.6258, 0.2249, 0.6173, 0.2105, 0.6173, 0.1435, 0.6173, 0.1435, 0.6173, 0.2105, 0.5939, 0.2056, 0.5939, 0.1387, 0.5939, 0.1387, 0.5939, 0.2056, 0.5731, 0.2139, 0.5731, 0.147, 0.5731, 0.147, 0.5731, 0.2139, 0.5707, 0.2292, 0.5707, 0.1623, 0.6258, 0.2249, 0.6129, 0.238, 0.5884, 0.2399, 0.5707, 0.2292, 0.5731, 0.2139, 0.5939, 0.2056, 0.6173, 0.2105, 0.6091, 0.1444, 0.6091, 0.2001, 0.5839, 0.2017, 0.5839, 0.146, 0.6263, 0.1608, 0.6263, 0.2165, 0.6091, 0.2001, 0.6091, 0.1444, 0.6129, 0.1711, 0.6258, 0.158, 0.6173, 0.1435, 0.5939, 0.1387, 0.5731, 0.147, 0.5707, 0.1623, 0.5884, 0.173, 0.5839, 0.146, 0.5839, 0.2017, 0.5697, 0.2203, 0.5697, 0.1646, 0.6258, 0.158, 0.6258, 0.2249, 0.6173, 0.2105, 0.6173, 0.1435, 0.6173, 0.1435, 0.6173, 0.2105, 0.5939, 0.2056, 0.5939, 0.1387, 0.5939, 0.1387, 0.5939, 0.2056, 0.5731, 0.2139, 0.5731, 0.147, 0.5731, 0.147, 0.5731, 0.2139, 0.5707, 0.2292, 0.5707, 0.1623, 0.6258, 0.2249, 0.6129, 0.238, 0.5884, 0.2399, 0.5707, 0.2292, 0.5731, 0.2139, 0.5939, 0.2056, 0.6173, 0.2105, 0.6091, 0.1444, 0.6091, 0.2001, 0.5839, 0.2017, 0.5839, 0.146, 0.6263, 0.1608, 0.6263, 0.2165, 0.6091, 0.2001, 0.6091, 0.1444, 0.6129, 0.1711, 0.6258, 0.158, 0.6173, 0.1435, 0.5939, 0.1387, 0.5731, 0.147, 0.5707, 0.1623, 0.5884, 0.173, 0.9074, 0.6384, 0.8676, 0.6305, 0.8676, 0.5789, 0.9074, 0.5868, 0.8676, 0.6305, 0.8342, 0.6449, 0.8342, 0.5932, 0.8676, 0.5789, 0.8342, 0.6449, 0.874, 0.6528, 0.874, 0.6011, 0.8342, 0.5932, 0.874, 0.6528, 0.9074, 0.6384, 0.9074, 0.5868, 0.874, 0.6011, 0.9074, 0.5868, 0.8676, 0.5789, 0.8342, 0.5932, 0.874, 0.6011, 0.874, 0.6528, 0.8342, 0.6449, 0.8676, 0.6305, 0.9074, 0.6384, 0.8788, 0.6335, 0.8345, 0.6247, 0.8345, 0.5731, 0.8788, 0.5818, 0.8345, 0.6247, 0.8011, 0.6391, 0.8011, 0.5874, 0.8345, 0.5731, 0.8011, 0.6391, 0.8454, 0.6478, 0.8454, 0.5962, 0.8011, 0.5874, 0.8454, 0.6478, 0.8788, 0.6335, 0.8788, 0.5818, 0.8454, 0.5962, 0.8788, 0.5818, 0.8345, 0.5731, 0.8011, 0.5874, 0.8454, 0.5962, 0.8454, 0.6478, 0.8011, 0.6391, 0.8345, 0.6247, 0.8788, 0.6335, 0.8689, 0.619, 0.8109, 0.6075, 0.8109, 0.5559, 0.8689, 0.5674, 0.8109, 0.6075, 0.7775, 0.6219, 0.7775, 0.5702, 0.8109, 0.5559, 0.7775, 0.6219, 0.8355, 0.6334, 0.8355, 0.5817, 0.7775, 0.5702, 0.8355, 0.6334, 0.8689, 0.619, 0.8689, 0.5674, 0.8355, 0.5817, 0.8689, 0.5674, 0.8109, 0.5559, 0.7775, 0.5702, 0.8355, 0.5817, 0.8355, 0.6334, 0.7775, 0.6219, 0.8109, 0.6075, 0.8689, 0.619, 0.9283, 0.5977, 0.8748, 0.5871, 0.8748, 0.5355, 0.9283, 0.5461, 0.8748, 0.5871, 0.8414, 0.6015, 0.8414, 0.5498, 0.8748, 0.5355, 0.8414, 0.6015, 0.8948, 0.6121, 0.8948, 0.5604, 0.8414, 0.5498, 0.8948, 0.6121, 0.9283, 0.5977, 0.9283, 0.5461, 0.8948, 0.5604, 0.9283, 0.5461, 0.8748, 0.5355, 0.8414, 0.5498, 0.8948, 0.5604, 0.8948, 0.6121, 0.8414, 0.6015, 0.8748, 0.5871, 0.9283, 0.5977, 0.9052, 0.6066, 0.8393, 0.5935, 0.8393, 0.5419, 0.9052, 0.5549, 0.8393, 0.5935, 0.8059, 0.6079, 0.8059, 0.5563, 0.8393, 0.5419, 0.8059, 0.6079, 0.8718, 0.621, 0.8718, 0.5693, 0.8059, 0.5563, 0.8718, 0.621, 0.9052, 0.6066, 0.9052, 0.5549, 0.8718, 0.5693, 0.9052, 0.5549, 0.8393, 0.5419, 0.8059, 0.5563, 0.8718, 0.5693, 0.8718, 0.621, 0.8059, 0.6079, 0.8393, 0.5935, 0.9052, 0.6066, 0.1523, 0.2355, 0.1523, 0.2912, 0.1381, 0.3097, 0.1381, 0.254, 0.1942, 0.2474, 0.1942, 0.3144, 0.1857, 0.2999, 0.1857, 0.233, 0.1857, 0.233, 0.1857, 0.2999, 0.1623, 0.2951, 0.1623, 0.2281, 0.1623, 0.2281, 0.1623, 0.2951, 0.1415, 0.3034, 0.1415, 0.2365, 0.1415, 0.2365, 0.1415, 0.3034, 0.1391, 0.3187, 0.1391, 0.2517, 0.2429, 0.3959, 0.2301, 0.409, 0.2055, 0.4109, 0.1878, 0.4002, 0.1903, 0.3849, 0.211, 0.3766, 0.2345, 0.3814, 0.1775, 0.2338, 0.1775, 0.2895, 0.1523, 0.2912, 0.1523, 0.2355, 0.1947, 0.2502, 0.1947, 0.306, 0.1775, 0.2895, 0.1775, 0.2338, 0.1813, 0.2605, 0.1942, 0.2474, 0.1857, 0.233, 0.1623, 0.2281, 0.1415, 0.2365, 0.1391, 0.2517, 0.1568, 0.2624, 0.1523, 0.2355, 0.1523, 0.2912, 0.1381, 0.3097, 0.1381, 0.254, 0.1942, 0.2474, 0.1942, 0.3144, 0.1857, 0.2999, 0.1857, 0.233, 0.1857, 0.233, 0.1857, 0.2999, 0.1623, 0.2951, 0.1623, 0.2281, 0.1623, 0.2281, 0.1623, 0.2951, 0.1415, 0.3034, 0.1415, 0.2365, 0.1415, 0.2365, 0.1415, 0.3034, 0.1391, 0.3187, 0.1391, 0.2517, 0.2429, 0.3959, 0.2301, 0.409, 0.2055, 0.4109, 0.1878, 0.4002, 0.1903, 0.3849, 0.211, 0.3766, 0.2345, 0.3814, 0.1775, 0.2338, 0.1775, 0.2895, 0.1523, 0.2912, 0.1523, 0.2355, 0.1947, 0.2502, 0.1947, 0.306, 0.1775, 0.2895, 0.1775, 0.2338, 0.1813, 0.2605, 0.1942, 0.2474, 0.1857, 0.233, 0.1623, 0.2281, 0.1415, 0.2365, 0.1391, 0.2517, 0.1568, 0.2624, 0.1523, 0.2355, 0.1523, 0.2912, 0.1381, 0.3097, 0.1381, 0.254, 0.1942, 0.2474, 0.1942, 0.3144, 0.1857, 0.2999, 0.1857, 0.233, 0.1857, 0.233, 0.1857, 0.2999, 0.1623, 0.2951, 0.1623, 0.2281, 0.1623, 0.2281, 0.1623, 0.2951, 0.1415, 0.3034, 0.1415, 0.2365, 0.1415, 0.2365, 0.1415, 0.3034, 0.1391, 0.3187, 0.1391, 0.2517, 0.2429, 0.3959, 0.2301, 0.409, 0.2055, 0.4109, 0.1878, 0.4002, 0.1903, 0.3849, 0.211, 0.3766, 0.2345, 0.3814, 0.1775, 0.2338, 0.1775, 0.2895, 0.1523, 0.2912, 0.1523, 0.2355, 0.1947, 0.2502, 0.1947, 0.306, 0.1775, 0.2895, 0.1775, 0.2338, 0.1813, 0.2605, 0.1942, 0.2474, 0.1857, 0.233, 0.1623, 0.2281, 0.1415, 0.2365, 0.1391, 0.2517, 0.1568, 0.2624, 0.1523, 0.2355, 0.1523, 0.2912, 0.1381, 0.3097, 0.1381, 0.254, 0.1942, 0.2474, 0.1942, 0.3144, 0.1857, 0.2999, 0.1857, 0.233, 0.1857, 0.233, 0.1857, 0.2999, 0.1623, 0.2951, 0.1623, 0.2281, 0.1623, 0.2281, 0.1623, 0.2951, 0.1415, 0.3034, 0.1415, 0.2365, 0.1415, 0.2365, 0.1415, 0.3034, 0.1391, 0.3187, 0.1391, 0.2517, 0.1942, 0.3144, 0.1813, 0.3275, 0.1568, 0.3294, 0.1391, 0.3187, 0.1415, 0.3034, 0.1623, 0.2951, 0.1857, 0.2999, 0.1775, 0.2338, 0.1775, 0.2895, 0.1523, 0.2912, 0.1523, 0.2355, 0.1947, 0.2502, 0.1947, 0.306, 0.1775, 0.2895, 0.1775, 0.2338, 0.1813, 0.2605, 0.1942, 0.2474, 0.1857, 0.233, 0.1623, 0.2281, 0.1415, 0.2365, 0.1391, 0.2517, 0.1568, 0.2624, 0.1523, 0.2355, 0.1523, 0.2912, 0.1381, 0.3097, 0.1381, 0.254, 0.1942, 0.2474, 0.1942, 0.3144, 0.1857, 0.2999, 0.1857, 0.233, 0.1857, 0.233, 0.1857, 0.2999, 0.1623, 0.2951, 0.1623, 0.2281, 0.1623, 0.2281, 0.1623, 0.2951, 0.1415, 0.3034, 0.1415, 0.2365, 0.1415, 0.2365, 0.1415, 0.3034, 0.1391, 0.3187, 0.1391, 0.2517, 0.2429, 0.3959, 0.2301, 0.409, 0.2055, 0.4109, 0.1878, 0.4002, 0.1903, 0.3849, 0.211, 0.3766, 0.2345, 0.3814, 0.1775, 0.2338, 0.1775, 0.2895, 0.1523, 0.2912, 0.1523, 0.2355, 0.1947, 0.2502, 0.1947, 0.306, 0.1775, 0.2895, 0.1775, 0.2338, 0.1813, 0.2605, 0.1942, 0.2474, 0.1857, 0.233, 0.1623, 0.2281, 0.1415, 0.2365, 0.1391, 0.2517, 0.1568, 0.2624, 0.1523, 0.2355, 0.1523, 0.2912, 0.1381, 0.3097, 0.1381, 0.254, 0.1942, 0.2474, 0.1942, 0.3144, 0.1857, 0.2999, 0.1857, 0.233, 0.1857, 0.233, 0.1857, 0.2999, 0.1623, 0.2951, 0.1623, 0.2281, 0.1623, 0.2281, 0.1623, 0.2951, 0.1415, 0.3034, 0.1415, 0.2365, 0.1415, 0.2365, 0.1415, 0.3034, 0.1391, 0.3187, 0.1391, 0.2517, 0.2429, 0.3959, 0.2301, 0.409, 0.2055, 0.4109, 0.1878, 0.4002, 0.1903, 0.3849, 0.211, 0.3766, 0.2345, 0.3814, 0.1775, 0.2338, 0.1775, 0.2895, 0.1523, 0.2912, 0.1523, 0.2355, 0.1947, 0.2502, 0.1947, 0.306, 0.1775, 0.2895, 0.1775, 0.2338, 0.1813, 0.2605, 0.1942, 0.2474, 0.1857, 0.233, 0.1623, 0.2281, 0.1415, 0.2365, 0.1391, 0.2517, 0.1568, 0.2624, 0.1523, 0.2355, 0.1523, 0.2912, 0.1381, 0.3097, 0.1381, 0.254, 0.1942, 0.2474, 0.1942, 0.3144, 0.1857, 0.2999, 0.1857, 0.233, 0.1857, 0.233, 0.1857, 0.2999, 0.1623, 0.2951, 0.1623, 0.2281, 0.1623, 0.2281, 0.1623, 0.2951, 0.1415, 0.3034, 0.1415, 0.2365, 0.1415, 0.2365, 0.1415, 0.3034, 0.1391, 0.3187, 0.1391, 0.2517, 0.1942, 0.3144, 0.1813, 0.3275, 0.1568, 0.3294, 0.1391, 0.3187, 0.1415, 0.3034, 0.1623, 0.2951, 0.1857, 0.2999, 0.1775, 0.2338, 0.1775, 0.2895, 0.1523, 0.2912, 0.1523, 0.2355, 0.1947, 0.2502, 0.1947, 0.306, 0.1775, 0.2895, 0.1775, 0.2338, 0.1813, 0.2605, 0.1942, 0.2474, 0.1857, 0.233, 0.1623, 0.2281, 0.1415, 0.2365, 0.1391, 0.2517, 0.1568, 0.2624, 0.1523, 0.2355, 0.1523, 0.2912, 0.1381, 0.3097, 0.1381, 0.254, 0.1942, 0.2474, 0.1942, 0.3144, 0.1857, 0.2999, 0.1857, 0.233, 0.1857, 0.233, 0.1857, 0.2999, 0.1623, 0.2951, 0.1623, 0.2281, 0.1623, 0.2281, 0.1623, 0.2951, 0.1415, 0.3034, 0.1415, 0.2365, 0.1415, 0.2365, 0.1415, 0.3034, 0.1391, 0.3187, 0.1391, 0.2517, 0.1942, 0.3144, 0.1813, 0.3275, 0.1568, 0.3294, 0.1391, 0.3187, 0.1415, 0.3034, 0.1623, 0.2951, 0.1857, 0.2999, 0.1775, 0.2338, 0.1775, 0.2895, 0.1523, 0.2912, 0.1523, 0.2355, 0.1947, 0.2502, 0.1947, 0.306, 0.1775, 0.2895, 0.1775, 0.2338, 0.1813, 0.2605, 0.1942, 0.2474, 0.1857, 0.233, 0.1623, 0.2281, 0.1415, 0.2365, 0.1391, 0.2517, 0.1568, 0.2624, 0.5839, 0.146, 0.5839, 0.2017, 0.5697, 0.2203, 0.5697, 0.1646, 0.6258, 0.158, 0.6258, 0.2249, 0.6173, 0.2105, 0.6173, 0.1435, 0.6173, 0.1435, 0.6173, 0.2105, 0.5939, 0.2056, 0.5939, 0.1387, 0.5939, 0.1387, 0.5939, 0.2056, 0.5731, 0.2139, 0.5731, 0.147, 0.5731, 0.147, 0.5731, 0.2139, 0.5707, 0.2292, 0.5707, 0.1623, 0.6258, 0.2249, 0.6129, 0.238, 0.5884, 0.2399, 0.5707, 0.2292, 0.5731, 0.2139, 0.5939, 0.2056, 0.6173, 0.2105, 0.6091, 0.1444, 0.6091, 0.2001, 0.5839, 0.2017, 0.5839, 0.146, 0.6263, 0.1608, 0.6263, 0.2165, 0.6091, 0.2001, 0.6091, 0.1444, 0.6129, 0.1711, 0.6258, 0.158, 0.6173, 0.1435, 0.5939, 0.1387, 0.5731, 0.147, 0.5707, 0.1623, 0.5884, 0.173, 0.5839, 0.146, 0.5839, 0.2017, 0.5697, 0.2203, 0.5697, 0.1646, 0.6258, 0.158, 0.6258, 0.2249, 0.6173, 0.2105, 0.6173, 0.1435, 0.6173, 0.1435, 0.6173, 0.2105, 0.5939, 0.2056, 0.5939, 0.1387, 0.5939, 0.1387, 0.5939, 0.2056, 0.5731, 0.2139, 0.5731, 0.147, 0.5731, 0.147, 0.5731, 0.2139, 0.5707, 0.2292, 0.5707, 0.1623, 0.6258, 0.2249, 0.6129, 0.238, 0.5884, 0.2399, 0.5707, 0.2292, 0.5731, 0.2139, 0.5939, 0.2056, 0.6173, 0.2105, 0.6091, 0.1444, 0.6091, 0.2001, 0.5839, 0.2017, 0.5839, 0.146, 0.6263, 0.1608, 0.6263, 0.2165, 0.6091, 0.2001, 0.6091, 0.1444, 0.6129, 0.1711, 0.6258, 0.158, 0.6173, 0.1435, 0.5939, 0.1387, 0.5731, 0.147, 0.5707, 0.1623, 0.5884, 0.173, 0.5839, 0.146, 0.5839, 0.2017, 0.5697, 0.2203, 0.5697, 0.1646, 0.6258, 0.158, 0.6258, 0.2249, 0.6173, 0.2105, 0.6173, 0.1435, 0.6173, 0.1435, 0.6173, 0.2105, 0.5939, 0.2056, 0.5939, 0.1387, 0.5939, 0.1387, 0.5939, 0.2056, 0.5731, 0.2139, 0.5731, 0.147, 0.5731, 0.147, 0.5731, 0.2139, 0.5707, 0.2292, 0.5707, 0.1623, 0.6258, 0.2249, 0.6129, 0.238, 0.5884, 0.2399, 0.5707, 0.2292, 0.5731, 0.2139, 0.5939, 0.2056, 0.6173, 0.2105, 0.6091, 0.1444, 0.6091, 0.2001, 0.5839, 0.2017, 0.5839, 0.146, 0.6263, 0.1608, 0.6263, 0.2165, 0.6091, 0.2001, 0.6091, 0.1444, 0.6129, 0.1711, 0.6258, 0.158, 0.6173, 0.1435, 0.5939, 0.1387, 0.5731, 0.147, 0.5707, 0.1623, 0.5884, 0.173, 0.5839, 0.146, 0.5839, 0.2017, 0.5697, 0.2203, 0.5697, 0.1646, 0.6258, 0.158, 0.6258, 0.2249, 0.6173, 0.2105, 0.6173, 0.1435, 0.6173, 0.1435, 0.6173, 0.2105, 0.5939, 0.2056, 0.5939, 0.1387, 0.5939, 0.1387, 0.5939, 0.2056, 0.5731, 0.2139, 0.5731, 0.147, 0.5731, 0.147, 0.5731, 0.2139, 0.5707, 0.2292, 0.5707, 0.1623, 0.6258, 0.2249, 0.6129, 0.238, 0.5884, 0.2399, 0.5707, 0.2292, 0.5731, 0.2139, 0.5939, 0.2056, 0.6173, 0.2105, 0.6091, 0.1444, 0.6091, 0.2001, 0.5839, 0.2017, 0.5839, 0.146, 0.6263, 0.1608, 0.6263, 0.2165, 0.6091, 0.2001, 0.6091, 0.1444, 0.6129, 0.1711, 0.6258, 0.158, 0.6173, 0.1435, 0.5939, 0.1387, 0.5731, 0.147, 0.5707, 0.1623, 0.5884, 0.173, 0.5839, 0.146, 0.5839, 0.2017, 0.5697, 0.2203, 0.5697, 0.1646, 0.6258, 0.158, 0.6258, 0.2249, 0.6173, 0.2105, 0.6173, 0.1435, 0.6173, 0.1435, 0.6173, 0.2105, 0.5939, 0.2056, 0.5939, 0.1387, 0.5939, 0.1387, 0.5939, 0.2056, 0.5731, 0.2139, 0.5731, 0.147, 0.5731, 0.147, 0.5731, 0.2139, 0.5707, 0.2292, 0.5707, 0.1623, 0.6258, 0.2249, 0.6129, 0.238, 0.5884, 0.2399, 0.5707, 0.2292, 0.5731, 0.2139, 0.5939, 0.2056, 0.6173, 0.2105, 0.6091, 0.1444, 0.6091, 0.2001, 0.5839, 0.2017, 0.5839, 0.146, 0.6263, 0.1608, 0.6263, 0.2165, 0.6091, 0.2001, 0.6091, 0.1444, 0.6129, 0.1711, 0.6258, 0.158, 0.6173, 0.1435, 0.5939, 0.1387, 0.5731, 0.147, 0.5707, 0.1623, 0.5884, 0.173, 0.5839, 0.146, 0.5839, 0.2017, 0.5697, 0.2203, 0.5697, 0.1646, 0.6258, 0.158, 0.6258, 0.2249, 0.6173, 0.2105, 0.6173, 0.1435, 0.6173, 0.1435, 0.6173, 0.2105, 0.5939, 0.2056, 0.5939, 0.1387, 0.5939, 0.1387, 0.5939, 0.2056, 0.5731, 0.2139, 0.5731, 0.147, 0.5731, 0.147, 0.5731, 0.2139, 0.5707, 0.2292, 0.5707, 0.1623, 0.6258, 0.2249, 0.6129, 0.238, 0.5884, 0.2399, 0.5707, 0.2292, 0.5731, 0.2139, 0.5939, 0.2056, 0.6173, 0.2105, 0.6091, 0.1444, 0.6091, 0.2001, 0.5839, 0.2017, 0.5839, 0.146, 0.6263, 0.1608, 0.6263, 0.2165, 0.6091, 0.2001, 0.6091, 0.1444, 0.6129, 0.1711, 0.6258, 0.158, 0.6173, 0.1435, 0.5939, 0.1387, 0.5731, 0.147, 0.5707, 0.1623, 0.5884, 0.173, 0.5839, 0.146, 0.5839, 0.2017, 0.5697, 0.2203, 0.5697, 0.1646, 0.6258, 0.158, 0.6258, 0.2249, 0.6173, 0.2105, 0.6173, 0.1435, 0.6173, 0.1435, 0.6173, 0.2105, 0.5939, 0.2056, 0.5939, 0.1387, 0.5939, 0.1387, 0.5939, 0.2056, 0.5731, 0.2139, 0.5731, 0.147, 0.5731, 0.147, 0.5731, 0.2139, 0.5707, 0.2292, 0.5707, 0.1623, 0.6258, 0.2249, 0.6129, 0.238, 0.5884, 0.2399, 0.5707, 0.2292, 0.5731, 0.2139, 0.5939, 0.2056, 0.6173, 0.2105, 0.6091, 0.1444, 0.6091, 0.2001, 0.5839, 0.2017, 0.5839, 0.146, 0.6263, 0.1608, 0.6263, 0.2165, 0.6091, 0.2001, 0.6091, 0.1444, 0.6129, 0.1711, 0.6258, 0.158, 0.6173, 0.1435, 0.5939, 0.1387, 0.5731, 0.147, 0.5707, 0.1623, 0.5884, 0.173, 0.5839, 0.146, 0.5839, 0.2017, 0.5697, 0.2203, 0.5697, 0.1646, 0.6258, 0.158, 0.6258, 0.2249, 0.6173, 0.2105, 0.6173, 0.1435, 0.6173, 0.1435, 0.6173, 0.2105, 0.5939, 0.2056, 0.5939, 0.1387, 0.5939, 0.1387, 0.5939, 0.2056, 0.5731, 0.2139, 0.5731, 0.147, 0.5731, 0.147, 0.5731, 0.2139, 0.5707, 0.2292, 0.5707, 0.1623, 0.6258, 0.2249, 0.6129, 0.238, 0.5884, 0.2399, 0.5707, 0.2292, 0.5731, 0.2139, 0.5939, 0.2056, 0.6173, 0.2105, 0.6091, 0.1444, 0.6091, 0.2001, 0.5839, 0.2017, 0.5839, 0.146, 0.6263, 0.1608, 0.6263, 0.2165, 0.6091, 0.2001, 0.6091, 0.1444, 0.6129, 0.1711, 0.6258, 0.158, 0.6173, 0.1435, 0.5939, 0.1387, 0.5731, 0.147, 0.5707, 0.1623, 0.5884, 0.173, 0.5839, 0.146, 0.5839, 0.2017, 0.5697, 0.2203, 0.5697, 0.1646, 0.6258, 0.158, 0.6258, 0.2249, 0.6173, 0.2105, 0.6173, 0.1435, 0.6173, 0.1435, 0.6173, 0.2105, 0.5939, 0.2056, 0.5939, 0.1387, 0.5939, 0.1387, 0.5939, 0.2056, 0.5731, 0.2139, 0.5731, 0.147, 0.5731, 0.147, 0.5731, 0.2139, 0.5707, 0.2292, 0.5707, 0.1623, 0.6258, 0.2249, 0.6129, 0.238, 0.5884, 0.2399, 0.5707, 0.2292, 0.5731, 0.2139, 0.5939, 0.2056, 0.6173, 0.2105, 0.6091, 0.1444, 0.6091, 0.2001, 0.5839, 0.2017, 0.5839, 0.146, 0.6263, 0.1608, 0.6263, 0.2165, 0.6091, 0.2001, 0.6091, 0.1444, 0.6129, 0.1711, 0.6258, 0.158, 0.6173, 0.1435, 0.5939, 0.1387, 0.5731, 0.147, 0.5707, 0.1623, 0.5884, 0.173, 0.5839, 0.146, 0.5839, 0.2017, 0.5697, 0.2203, 0.5697, 0.1646, 0.6258, 0.158, 0.6258, 0.2249, 0.6173, 0.2105, 0.6173, 0.1435, 0.6173, 0.1435, 0.6173, 0.2105, 0.5939, 0.2056, 0.5939, 0.1387, 0.5939, 0.1387, 0.5939, 0.2056, 0.5731, 0.2139, 0.5731, 0.147, 0.5731, 0.147, 0.5731, 0.2139, 0.5707, 0.2292, 0.5707, 0.1623, 0.6258, 0.2249, 0.6129, 0.238, 0.5884, 0.2399, 0.5707, 0.2292, 0.5731, 0.2139, 0.5939, 0.2056, 0.6173, 0.2105, 0.6091, 0.1444, 0.6091, 0.2001, 0.5839, 0.2017, 0.5839, 0.146, 0.6263, 0.1608, 0.6263, 0.2165, 0.6091, 0.2001, 0.6091, 0.1444, 0.6129, 0.1711, 0.6258, 0.158, 0.6173, 0.1435, 0.5939, 0.1387, 0.5731, 0.147, 0.5707, 0.1623, 0.5884, 0.173, 0.5839, 0.146, 0.5839, 0.2017, 0.5697, 0.2203, 0.5697, 0.1646, 0.6258, 0.158, 0.6258, 0.2249, 0.6173, 0.2105, 0.6173, 0.1435, 0.6173, 0.1435, 0.6173, 0.2105, 0.5939, 0.2056, 0.5939, 0.1387, 0.5939, 0.1387, 0.5939, 0.2056, 0.5731, 0.2139, 0.5731, 0.147, 0.5731, 0.147, 0.5731, 0.2139, 0.5707, 0.2292, 0.5707, 0.1623, 0.6258, 0.2249, 0.6129, 0.238, 0.5884, 0.2399, 0.5707, 0.2292, 0.5731, 0.2139, 0.5939, 0.2056, 0.6173, 0.2105, 0.6091, 0.1444, 0.6091, 0.2001, 0.5839, 0.2017, 0.5839, 0.146, 0.6263, 0.1608, 0.6263, 0.2165, 0.6091, 0.2001, 0.6091, 0.1444, 0.6129, 0.1711, 0.6258, 0.158, 0.6173, 0.1435, 0.5939, 0.1387, 0.5731, 0.147, 0.5707, 0.1623, 0.5884, 0.173, 0.5839, 0.146, 0.5839, 0.2017, 0.5697, 0.2203, 0.5697, 0.1646, 0.6258, 0.158, 0.6258, 0.2249, 0.6173, 0.2105, 0.6173, 0.1435, 0.6173, 0.1435, 0.6173, 0.2105, 0.5939, 0.2056, 0.5939, 0.1387, 0.5939, 0.1387, 0.5939, 0.2056, 0.5731, 0.2139, 0.5731, 0.147, 0.5731, 0.147, 0.5731, 0.2139, 0.5707, 0.2292, 0.5707, 0.1623, 0.6258, 0.2249, 0.6129, 0.238, 0.5884, 0.2399, 0.5707, 0.2292, 0.5731, 0.2139, 0.5939, 0.2056, 0.6173, 0.2105, 0.6091, 0.1444, 0.6091, 0.2001, 0.5839, 0.2017, 0.5839, 0.146, 0.6263, 0.1608, 0.6263, 0.2165, 0.6091, 0.2001, 0.6091, 0.1444, 0.6129, 0.1711, 0.6258, 0.158, 0.6173, 0.1435, 0.5939, 0.1387, 0.5731, 0.147, 0.5707, 0.1623, 0.5884, 0.173, 0.5839, 0.146, 0.5839, 0.2017, 0.5697, 0.2203, 0.5697, 0.1646, 0.6258, 0.158, 0.6258, 0.2249, 0.6173, 0.2105, 0.6173, 0.1435, 0.6173, 0.1435, 0.6173, 0.2105, 0.5939, 0.2056, 0.5939, 0.1387, 0.5939, 0.1387, 0.5939, 0.2056, 0.5731, 0.2139, 0.5731, 0.147, 0.5731, 0.147, 0.5731, 0.2139, 0.5707, 0.2292, 0.5707, 0.1623, 0.6258, 0.2249, 0.6129, 0.238, 0.5884, 0.2399, 0.5707, 0.2292, 0.5731, 0.2139, 0.5939, 0.2056, 0.6173, 0.2105, 0.6091, 0.1444, 0.6091, 0.2001, 0.5839, 0.2017, 0.5839, 0.146, 0.6263, 0.1608, 0.6263, 0.2165, 0.6091, 0.2001, 0.6091, 0.1444, 0.6129, 0.1711, 0.6258, 0.158, 0.6173, 0.1435, 0.5939, 0.1387, 0.5731, 0.147, 0.5707, 0.1623, 0.5884, 0.173, 0.5839, 0.146, 0.5839, 0.2017, 0.5697, 0.2203, 0.5697, 0.1646, 0.6258, 0.158, 0.6258, 0.2249, 0.6173, 0.2105, 0.6173, 0.1435, 0.6173, 0.1435, 0.6173, 0.2105, 0.5939, 0.2056, 0.5939, 0.1387, 0.5939, 0.1387, 0.5939, 0.2056, 0.5731, 0.2139, 0.5731, 0.147, 0.5731, 0.147, 0.5731, 0.2139, 0.5707, 0.2292, 0.5707, 0.1623, 0.6258, 0.2249, 0.6129, 0.238, 0.5884, 0.2399, 0.5707, 0.2292, 0.5731, 0.2139, 0.5939, 0.2056, 0.6173, 0.2105, 0.6091, 0.1444, 0.6091, 0.2001, 0.5839, 0.2017, 0.5839, 0.146, 0.6263, 0.1608, 0.6263, 0.2165, 0.6091, 0.2001, 0.6091, 0.1444, 0.6129, 0.1711, 0.6258, 0.158, 0.6173, 0.1435, 0.5939, 0.1387, 0.5731, 0.147, 0.5707, 0.1623, 0.5884, 0.173, 0.5839, 0.146, 0.5839, 0.2017, 0.5697, 0.2203, 0.5697, 0.1646, 0.6258, 0.158, 0.6258, 0.2249, 0.6173, 0.2105, 0.6173, 0.1435, 0.6173, 0.1435, 0.6173, 0.2105, 0.5939, 0.2056, 0.5939, 0.1387, 0.5939, 0.1387, 0.5939, 0.2056, 0.5731, 0.2139, 0.5731, 0.147, 0.5731, 0.147, 0.5731, 0.2139, 0.5707, 0.2292, 0.5707, 0.1623, 0.6258, 0.2249, 0.6129, 0.238, 0.5884, 0.2399, 0.5707, 0.2292, 0.5731, 0.2139, 0.5939, 0.2056, 0.6173, 0.2105, 0.6091, 0.1444, 0.6091, 0.2001, 0.5839, 0.2017, 0.5839, 0.146, 0.6263, 0.1608, 0.6263, 0.2165, 0.6091, 0.2001, 0.6091, 0.1444, 0.6129, 0.1711, 0.6258, 0.158, 0.6173, 0.1435, 0.5939, 0.1387, 0.5731, 0.147, 0.5707, 0.1623, 0.5884, 0.173, 0.1753, 0.3636, 0.07657, 0.2828, 0.3409, 0.1243, 0.7326, 0.1422, 0.9877, 0.3162, 0.7701, 0.4244, 0.9513, 0.5471, 0.6582, 0.6928, 0.3247, 0.6484, 0.05313, 0.4268, 0.1753, 0.336, 0.05313, 0.3992, 0.3247, 0.6208, 0.6582, 0.6653, 0.9513, 0.5195, 0.7701, 0.3969, 0.9877, 0.2886, 0.7326, 0.1146, 0.3409, 0.09671, 0.07657, 0.2553, 0.7299, 0.1165, 0.7312, 0.144, 0.8337, 0.2171, 0.8323, 0.1896, 0.7305, 0.1271, 0.7334, 0.1483, 0.8358, 0.2026, 0.8328, 0.1815, 0.1219, 0.2444, 0.1219, 0.2169, 0.244, 0.1536, 0.244, 0.1812, 0.3409, 0.09671, 0.3409, 0.1243, 0.07657, 0.2828, 0.07657, 0.2553, 0.5435, 0.1448, 0.5435, 0.129, 0.5865, 0.129, 0.5865, 0.1448, 0.7326, 0.1146, 0.7326, 0.1422, 0.3409, 0.1243, 0.3409, 0.09671, 0.5864, 0.129, 0.5864, 0.1448, 0.5865, 0.1448, 0.5865, 0.129, 0.9877, 0.2886, 0.9877, 0.3162, 0.7326, 0.1422, 0.7326, 0.1146, 0.6443, 0.129, 0.6443, 0.1448, 0.5864, 0.1448, 0.5864, 0.129, 0.6443, 0.1448, 0.6443, 0.129, 0.6861, 0.129, 0.6861, 0.1448, 0.4834, 0.7232, 0.345, 0.7821, 0.345, 0.5719, 0.4834, 0.513, 0.2198, 0.676, 0.4263, 0.5521, 0.4263, 0.3419, 0.2198, 0.4658, 0.4397, 0.5301, 0.5866, 0.6088, 0.5866, 0.3857, 0.4397, 0.307, 0.7025, 0.8547, 0.4394, 0.7168, 0.4496, 0.5045, 0.7025, 0.6367, 0.4834, 0.513, 0.345, 0.5719, 0.559, 0.6953, 0.6974, 0.6364, 0.6974, 0.8466, 0.5794, 0.9861, 0.3585, 0.8797, 0.4885, 0.7275, 0.4193, 0.6487, 0.5108, 0.7372, 0.5108, 0.591, 0.4233, 0.5302, 0.2122, 0.782, 0.4187, 0.6544, 0.4187, 0.5326, 0.2122, 0.6603, 0.5082, 0.7367, 0.4167, 0.6482, 0.4207, 0.5298, 0.5082, 0.5905, 0.4167, 0.6482, 0.1688, 0.8015, 0.1728, 0.683, 0.4207, 0.5298, 0.1728, 0.683, 0.2603, 0.7438, 0.5082, 0.5905, 0.4207, 0.5298, 0.4167, 0.6482, 0.5082, 0.7367, 0.2603, 0.89, 0.1688, 0.8015, 0.2403, 0.6311, 0.3801, 0.5525, 0.3753, 0.3374, 0.2356, 0.416, 0.1855, 0.6771, 0.4359, 0.5316, 0.4359, 0.3064, 0.1855, 0.4519, 0.5764, 0.5953, 0.4266, 0.6343, 0.4317, 0.2923, 0.5764, 0.37, 0.4317, 0.5175, 0.1813, 0.6631, 0.1813, 0.4378, 0.4317, 0.2923, 0.1813, 0.4378, 0.326, 0.5155, 0.5764, 0.37, 0.4317, 0.2923, 0.4317, 0.5175, 0.5764, 0.5953, 0.326, 0.7408, 0.1813, 0.6631, 0.5272, 0.5884, 0.576, 0.5638, 0.6055, 0.5994, 0.5567, 0.6239, 0.4153, 0.2842, 0.576, 0.5638, 0.5272, 0.5884, 0.3683, 0.3139, 0.5801, 0.5909, 0.5608, 0.5596, 0.4153, 0.2842, 0.5785, 0.3956, 0.0, 0.0, 0.0, 0.0, 0.0, 0.0, 0.0, 0.0, 0.5356, 0.4119, 0.5567, 0.6239, 0.6055, 0.5994, 0.5869, 0.3977, 0.3582, 0.4614, 0.4124, 0.5138, 0.4124, 0.4272, 0.3605, 0.3911, 0.2639, 0.6044, 0.4108, 0.5135, 0.4108, 0.4269, 0.2639, 0.5178, 0.4108, 0.5135, 0.3566, 0.4611, 0.359, 0.3909, 0.4108, 0.4269, 0.3566, 0.4611, 0.2097, 0.552, 0.212, 0.4817, 0.359, 0.3909, 0.212, 0.4817, 0.2639, 0.5178, 0.4108, 0.4269, 0.359, 0.3909, 0.3566, 0.4611, 0.4108, 0.5135, 0.2639, 0.6044, 0.2097, 0.552, 0.706, 0.0164, 0.7224, 0.0164, 0.7224, 0.1921, 0.706, 0.1921, 0.706, 0.0164, 0.7224, 0.0164, 0.7224, 0.1921, 0.706, 0.1921, 0.706, 0.0164, 0.7224, 0.0164, 0.7224, 0.1921, 0.706, 0.1921, 0.706, 0.0164, 0.7224, 0.0164, 0.7224, 0.1921, 0.706, 0.1921, 0.706, 0.0164, 0.7224, 0.0164, 0.7224, 0.1921, 0.706, 0.1921, 0.706, 0.0164, 0.7224, 0.0164, 0.7224, 0.1921, 0.706, 0.1921, 0.706, 0.0164, 0.7224, 0.0164, 0.7224, 0.1921, 0.706, 0.1921, 0.706, 0.0164, 0.7224, 0.0164, 0.7224, 0.1921, 0.706, 0.1921, 0.706, 0.0164, 0.7224, 0.0164, 0.7224, 0.1921, 0.706, 0.1921, 0.706, 0.0164, 0.7224, 0.0164, 0.7224, 0.1921, 0.706, 0.1921, 0.706, 0.0164, 0.7224, 0.0164, 0.7224, 0.1921, 0.706, 0.1921, 0.706, 0.0164, 0.7224, 0.0164, 0.7224, 0.1921, 0.706, 0.1921, 0.706, 0.0164, 0.7224, 0.0164, 0.7224, 0.1921, 0.706, 0.1921, 0.706, 0.0164, 0.7224, 0.0164, 0.7224, 0.1921, 0.706, 0.1921, 0.706, 0.0164, 0.7224, 0.0164, 0.7224, 0.1921, 0.706, 0.1921, 0.706, 0.0164, 0.7224, 0.0164, 0.7224, 0.1921, 0.706, 0.1921, 0.706, 0.0164, 0.7224, 0.0164, 0.7224, 0.1921, 0.706, 0.1921, 0.706, 0.0164, 0.7224, 0.0164, 0.7224, 0.1921, 0.706, 0.1921, 0.706, 0.0164, 0.7224, 0.0164, 0.7224, 0.1921, 0.706, 0.1921, 0.706, 0.0164, 0.7224, 0.0164, 0.7224, 0.1921, 0.706, 0.1921, 0.706, 0.0164, 0.7224, 0.0164, 0.7224, 0.1921, 0.706, 0.1921])
me_cylinder_010.use_remesh_preserve_volume = False
me_cylinder_010.use_remesh_preserve_attributes = False
me_cylinder_010.use_mirror_vertex_groups = False
me_cylinder_010.update()

# ---- objects
ob_cylinder_010 = bpy.data.objects.new('Cylinder.010', me_cylinder_010)

# ---- transforms, parenting, visibility, modifiers, constraints
ob_cylinder_010.location = (1.765, -1.149, 0.226)
ob_cylinder_010.rotation_euler = (0.0, 0.0, 4.887)
ob_cylinder_010.scale = (0.174, 0.174, 0.2553)
ob_cylinder_010.lineart.crease_threshold = 0.0

# ---- collection membership
col_collection_1.objects.link(ob_cylinder_010)

# ---- scene / render settings (as saved in the file)
scene.frame_start = 0; scene.frame_end = 0; scene.frame_set(35)
scene.render.engine = 'BLENDER_EEVEE_NEXT'
scene.render.image_settings.color_mode = 'RGB'
scene.render.image_settings.compression = 90
scene.render.resolution_percentage = 50
scene.render.dither_intensity = 0.0
scene.render.bake_margin = 2
scene.render.bake_bias = 0.0
scene.cycles.use_denoising = False
scene.cycles.samples = 10
scene.cycles.sampling_pattern = 'TABULATED_SOBOL'
scene.cycles.light_sampling_threshold = 0.0
scene.cycles.use_adaptive_sampling = False
scene.cycles.use_light_tree = False
scene.cycles.blur_glossy = 0.0
scene.cycles.volume_bounces = 1
scene.cycles.pixel_filter_type = 'GAUSSIAN'
scene.cycles.sample_clamp_indirect = 0.0
scene.view_settings.view_transform = 'Standard'
bpy.context.view_layer.update()

# ---- added for rendering (the .blend has no active camera and no usable light): camera, sun
cam_auto = bpy.data.cameras.new('AutoCamera')
cam_auto.lens = 50.0
cam_auto.sensor_width = 36.0
cam_auto.clip_end = 1000.0
ob_auto_camera = bpy.data.objects.new('AutoCamera', cam_auto)
scene.collection.objects.link(ob_auto_camera)
ob_auto_camera.location = (6.55747, -7.5727, 4.33552)
ob_auto_camera.rotation_euler = (1.09748, -7.21219e-08, 0.694738)
scene.camera = ob_auto_camera
light_auto_sun = bpy.data.lights.new('AutoSun', 'SUN')
light_auto_sun.energy = 3.0
light_auto_sun.angle = 0.0523599
ob_auto_sun = bpy.data.objects.new('AutoSun', light_auto_sun)
scene.collection.objects.link(ob_auto_sun)
ob_auto_sun.rotation_euler = (0.872665, 0.174533, 0.523599)
bpy.context.view_layer.update()
